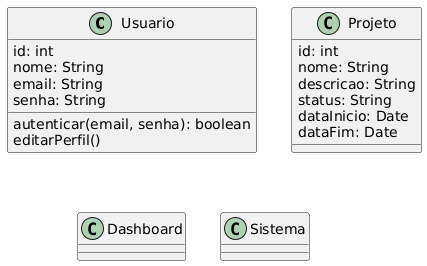

The diagram above was rendered by PlantUML. Its source (embedded in the PNG):
@startuml
class Usuario {
    id: int
    nome: String
    email: String
    senha: String

    autenticar(email, senha): boolean
    editarPerfil()
}

class Projeto {
    id: int
    nome: String
    descricao: String
    status: String
    dataInicio: Date
    dataFim: Date

}

class Dashboard {
 
}

class Sistema {
 
}
@enduml